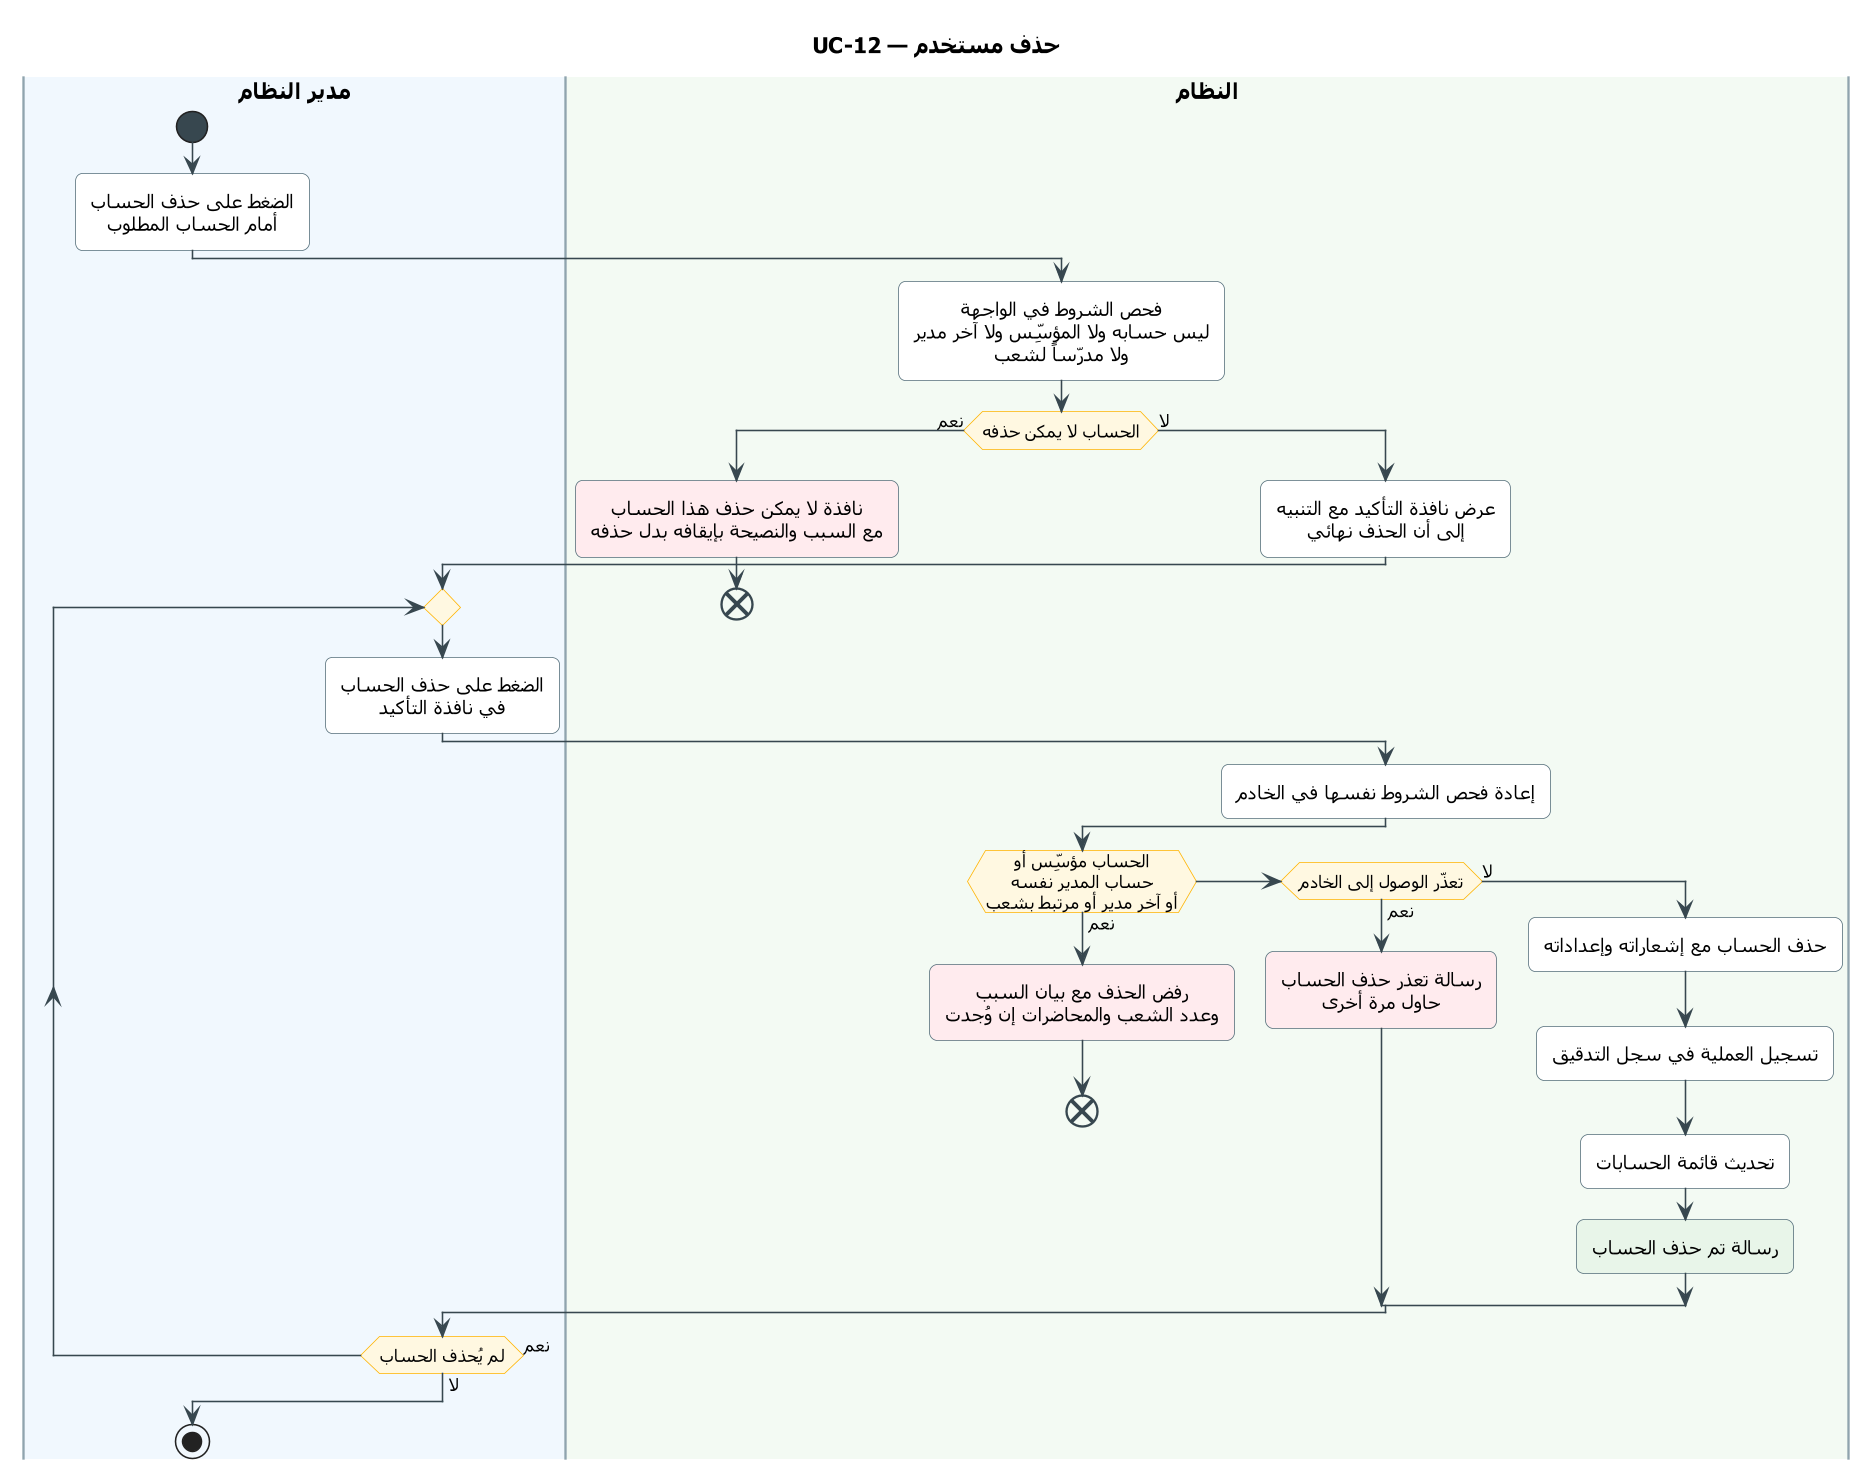

The diagram above was rendered by PlantUML. Its source (embedded in the PNG):
@startuml UC-12
skinparam dpi 150
' ===== النمط الموحّد (انسخه مع المخطط) =====
skinparam defaultFontName Tahoma
skinparam shadowing false
skinparam roundcorner 10
skinparam defaultTextAlignment center
skinparam ArrowColor #37474F
skinparam ActivityBackgroundColor #FFFFFF
skinparam ActivityBorderColor #546E7A
skinparam ActivityDiamondBackgroundColor #FFF8E1
skinparam ActivityDiamondBorderColor #FFB300
skinparam ActivityStartColor #37474F
skinparam ActivityEndColor #37474F
skinparam ActivityBarColor #37474F
skinparam NoteBackgroundColor #FFF8E1
skinparam NoteBorderColor #FFB300
skinparam SwimlaneBorderColor #90A4AE
skinparam SwimlaneTitleFontSize 14
skinparam SwimlaneTitleFontStyle bold
' ===== المخطط =====
title UC-12 — حذف مستخدم

|#F1F8FE|مدير النظام|
|#F3FAF3|النظام|
|مدير النظام|
start
:الضغط على حذف الحساب
أمام الحساب المطلوب;
|النظام|
:فحص الشروط في الواجهة
ليس حسابه ولا المؤسِّس ولا آخر مدير
ولا مدرّساً لشعب;
if (الحساب لا يمكن حذفه) then (نعم)
  #FFEBEE:نافذة لا يمكن حذف هذا الحساب
  مع السبب والنصيحة بإيقافه بدل حذفه;
  end
else (لا)
  :عرض نافذة التأكيد مع التنبيه
  إلى أن الحذف نهائي;
  repeat
    |مدير النظام|
    :الضغط على حذف الحساب
    في نافذة التأكيد;
    |النظام|
    :إعادة فحص الشروط نفسها في الخادم;
    if (الحساب مؤسِّس أو\nحساب المدير نفسه\nأو آخر مدير أو مرتبط بشعب) then (نعم)
      #FFEBEE:رفض الحذف مع بيان السبب
      وعدد الشعب والمحاضرات إن وُجدت;
      end
    elseif (تعذّر الوصول إلى الخادم) then (نعم)
      #FFEBEE:رسالة تعذر حذف الحساب
      حاول مرة أخرى;
    else (لا)
      :حذف الحساب مع إشعاراته وإعداداته;
      :تسجيل العملية في سجل التدقيق;
      :تحديث قائمة الحسابات;
      #E8F5E9:رسالة تم حذف الحساب;
    endif
    |مدير النظام|
  repeat while (لم يُحذف الحساب) is (نعم) not (لا)
endif
stop
@enduml